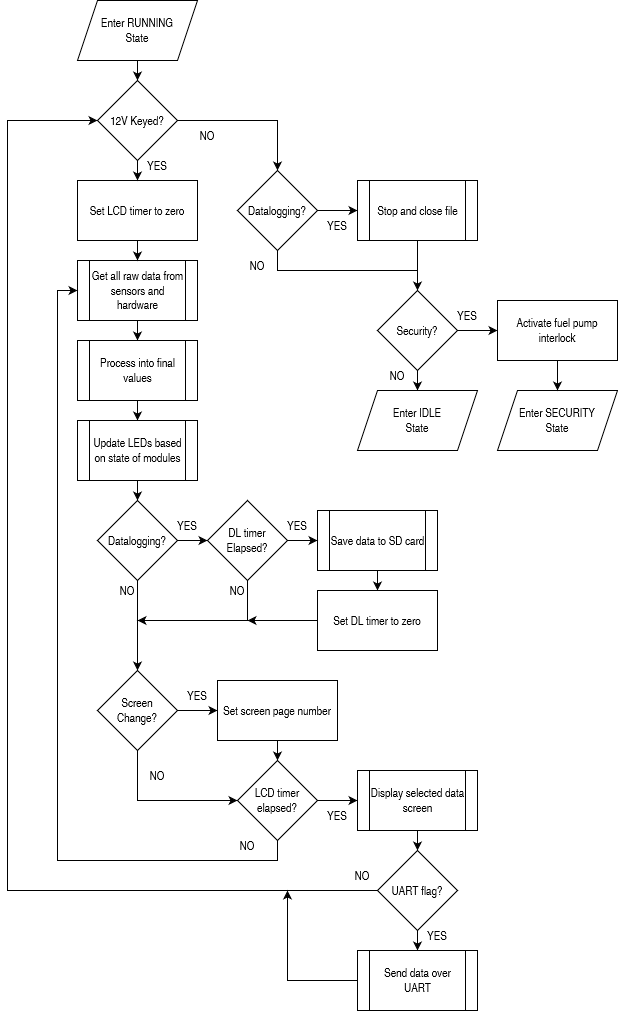

The diagram above was exported from draw.io. Its source (the exported page's mxGraphModel, read from the mxfile embedded in the PNG):
<mxGraphModel dx="2390" dy="1303" grid="1" gridSize="10" guides="1" tooltips="1" connect="1" arrows="1" fold="1" page="1" pageScale="1" pageWidth="850" pageHeight="1100" math="0" shadow="0">
  <root>
    <mxCell id="0" />
    <mxCell id="1" parent="0" />
    <mxCell id="2" style="edgeStyle=orthogonalEdgeStyle;rounded=0;orthogonalLoop=1;jettySize=auto;html=1;exitX=0.5;exitY=1;exitDx=0;exitDy=0;entryX=0.5;entryY=0;entryDx=0;entryDy=0;" edge="1" source="3" target="5" parent="1">
      <mxGeometry relative="1" as="geometry" />
    </mxCell>
    <mxCell id="3" value="Get all raw data from sensors and hardware" style="shape=process;whiteSpace=wrap;html=1;backgroundOutline=1;" vertex="1" parent="1">
      <mxGeometry x="110" y="1010" width="120" height="60" as="geometry" />
    </mxCell>
    <mxCell id="4" style="edgeStyle=orthogonalEdgeStyle;rounded=0;orthogonalLoop=1;jettySize=auto;html=1;exitX=0.5;exitY=1;exitDx=0;exitDy=0;entryX=0.5;entryY=0;entryDx=0;entryDy=0;" edge="1" source="5" target="32" parent="1">
      <mxGeometry relative="1" as="geometry" />
    </mxCell>
    <mxCell id="5" value="Process into final values" style="shape=process;whiteSpace=wrap;html=1;backgroundOutline=1;" vertex="1" parent="1">
      <mxGeometry x="110" y="1090" width="120" height="60" as="geometry" />
    </mxCell>
    <mxCell id="6" style="edgeStyle=orthogonalEdgeStyle;rounded=0;orthogonalLoop=1;jettySize=auto;html=1;exitX=1;exitY=0.5;exitDx=0;exitDy=0;entryX=0;entryY=0.5;entryDx=0;entryDy=0;" edge="1" source="8" target="17" parent="1">
      <mxGeometry relative="1" as="geometry" />
    </mxCell>
    <mxCell id="7" style="edgeStyle=orthogonalEdgeStyle;rounded=0;orthogonalLoop=1;jettySize=auto;html=1;exitX=0.5;exitY=1;exitDx=0;exitDy=0;entryX=0;entryY=0.5;entryDx=0;entryDy=0;" edge="1" source="8" target="3" parent="1">
      <mxGeometry relative="1" as="geometry" />
    </mxCell>
    <mxCell id="8" value="LCD timer&lt;br&gt;elapsed?" style="rhombus;whiteSpace=wrap;html=1;" vertex="1" parent="1">
      <mxGeometry x="270" y="1510" width="80" height="80" as="geometry" />
    </mxCell>
    <mxCell id="9" style="edgeStyle=orthogonalEdgeStyle;rounded=0;orthogonalLoop=1;jettySize=auto;html=1;exitX=1;exitY=0.5;exitDx=0;exitDy=0;entryX=0;entryY=0.5;entryDx=0;entryDy=0;" edge="1" source="11" parent="1">
      <mxGeometry relative="1" as="geometry">
        <mxPoint x="250" y="1460" as="targetPoint" />
      </mxGeometry>
    </mxCell>
    <mxCell id="10" style="edgeStyle=orthogonalEdgeStyle;rounded=0;orthogonalLoop=1;jettySize=auto;html=1;exitX=0.5;exitY=1;exitDx=0;exitDy=0;entryX=0;entryY=0.5;entryDx=0;entryDy=0;" edge="1" source="11" target="8" parent="1">
      <mxGeometry relative="1" as="geometry" />
    </mxCell>
    <mxCell id="11" value="Screen&lt;br&gt;Change?" style="rhombus;whiteSpace=wrap;html=1;" vertex="1" parent="1">
      <mxGeometry x="130" y="1420" width="80" height="80" as="geometry" />
    </mxCell>
    <mxCell id="12" style="edgeStyle=orthogonalEdgeStyle;rounded=0;orthogonalLoop=1;jettySize=auto;html=1;exitX=0.5;exitY=1;exitDx=0;exitDy=0;entryX=0.5;entryY=0;entryDx=0;entryDy=0;" edge="1" target="8" parent="1">
      <mxGeometry relative="1" as="geometry">
        <mxPoint x="310" y="1490" as="sourcePoint" />
      </mxGeometry>
    </mxCell>
    <mxCell id="13" value="YES" style="text;html=1;align=center;verticalAlign=middle;whiteSpace=wrap;rounded=0;" vertex="1" parent="1">
      <mxGeometry x="200" y="1430" width="60" height="30" as="geometry" />
    </mxCell>
    <mxCell id="14" value="NO" style="text;html=1;align=center;verticalAlign=middle;whiteSpace=wrap;rounded=0;" vertex="1" parent="1">
      <mxGeometry x="160" y="1510" width="60" height="30" as="geometry" />
    </mxCell>
    <mxCell id="15" style="edgeStyle=orthogonalEdgeStyle;rounded=0;orthogonalLoop=1;jettySize=auto;html=1;entryX=0;entryY=0.5;entryDx=0;entryDy=0;exitX=0;exitY=0.5;exitDx=0;exitDy=0;" edge="1" source="56" target="34" parent="1">
      <mxGeometry relative="1" as="geometry">
        <mxPoint x="180" y="1660" as="sourcePoint" />
        <Array as="points">
          <mxPoint x="40" y="1640" />
          <mxPoint x="40" y="870" />
        </Array>
      </mxGeometry>
    </mxCell>
    <mxCell id="16" style="edgeStyle=orthogonalEdgeStyle;rounded=0;orthogonalLoop=1;jettySize=auto;html=1;exitX=0.5;exitY=1;exitDx=0;exitDy=0;entryX=0.5;entryY=0;entryDx=0;entryDy=0;" edge="1" source="17" target="56" parent="1">
      <mxGeometry relative="1" as="geometry" />
    </mxCell>
    <mxCell id="17" value="Display selected data screen" style="shape=process;whiteSpace=wrap;html=1;backgroundOutline=1;" vertex="1" parent="1">
      <mxGeometry x="390" y="1520" width="120" height="60" as="geometry" />
    </mxCell>
    <mxCell id="18" value="YES" style="text;html=1;align=center;verticalAlign=middle;whiteSpace=wrap;rounded=0;" vertex="1" parent="1">
      <mxGeometry x="340" y="1550" width="60" height="30" as="geometry" />
    </mxCell>
    <mxCell id="19" style="edgeStyle=orthogonalEdgeStyle;rounded=0;orthogonalLoop=1;jettySize=auto;html=1;exitX=0.5;exitY=1;exitDx=0;exitDy=0;entryX=0.5;entryY=0;entryDx=0;entryDy=0;" edge="1" source="20" target="3" parent="1">
      <mxGeometry relative="1" as="geometry" />
    </mxCell>
    <mxCell id="20" value="Set LCD timer to zero" style="rounded=0;whiteSpace=wrap;html=1;" vertex="1" parent="1">
      <mxGeometry x="110" y="930" width="120" height="60" as="geometry" />
    </mxCell>
    <mxCell id="21" value="Set screen page number" style="rounded=0;whiteSpace=wrap;html=1;" vertex="1" parent="1">
      <mxGeometry x="250" y="1430" width="120" height="60" as="geometry" />
    </mxCell>
    <mxCell id="22" value="NO" style="text;html=1;align=center;verticalAlign=middle;whiteSpace=wrap;rounded=0;" vertex="1" parent="1">
      <mxGeometry x="250" y="1580" width="60" height="30" as="geometry" />
    </mxCell>
    <mxCell id="23" style="edgeStyle=orthogonalEdgeStyle;rounded=0;orthogonalLoop=1;jettySize=auto;html=1;exitX=1;exitY=0.5;exitDx=0;exitDy=0;entryX=0;entryY=0.5;entryDx=0;entryDy=0;" edge="1" source="25" target="61" parent="1">
      <mxGeometry relative="1" as="geometry" />
    </mxCell>
    <mxCell id="24" style="edgeStyle=orthogonalEdgeStyle;rounded=0;orthogonalLoop=1;jettySize=auto;html=1;exitX=0.5;exitY=1;exitDx=0;exitDy=0;entryX=0.5;entryY=0;entryDx=0;entryDy=0;" edge="1" source="25" target="11" parent="1">
      <mxGeometry relative="1" as="geometry" />
    </mxCell>
    <mxCell id="25" value="Datalogging?" style="rhombus;whiteSpace=wrap;html=1;" vertex="1" parent="1">
      <mxGeometry x="130" y="1250" width="80" height="80" as="geometry" />
    </mxCell>
    <mxCell id="26" style="edgeStyle=orthogonalEdgeStyle;rounded=0;orthogonalLoop=1;jettySize=auto;html=1;exitX=0.5;exitY=1;exitDx=0;exitDy=0;entryX=0.5;entryY=0;entryDx=0;entryDy=0;" edge="1" source="27" target="62" parent="1">
      <mxGeometry relative="1" as="geometry" />
    </mxCell>
    <mxCell id="27" value="Save data to SD card" style="shape=process;whiteSpace=wrap;html=1;backgroundOutline=1;" vertex="1" parent="1">
      <mxGeometry x="350" y="1260" width="120" height="60" as="geometry" />
    </mxCell>
    <mxCell id="28" value="" style="endArrow=classic;html=1;rounded=0;entryX=0.5;entryY=0;entryDx=0;entryDy=0;" edge="1" target="20" parent="1">
      <mxGeometry width="50" height="50" relative="1" as="geometry">
        <mxPoint x="170" y="890" as="sourcePoint" />
        <mxPoint x="270" y="840" as="targetPoint" />
      </mxGeometry>
    </mxCell>
    <mxCell id="29" value="YES" style="text;html=1;align=center;verticalAlign=middle;whiteSpace=wrap;rounded=0;" vertex="1" parent="1">
      <mxGeometry x="190" y="1260" width="60" height="30" as="geometry" />
    </mxCell>
    <mxCell id="30" value="NO" style="text;html=1;align=center;verticalAlign=middle;whiteSpace=wrap;rounded=0;" vertex="1" parent="1">
      <mxGeometry x="130" y="1325" width="60" height="30" as="geometry" />
    </mxCell>
    <mxCell id="31" style="edgeStyle=orthogonalEdgeStyle;rounded=0;orthogonalLoop=1;jettySize=auto;html=1;exitX=0.5;exitY=1;exitDx=0;exitDy=0;entryX=0.5;entryY=0;entryDx=0;entryDy=0;" edge="1" source="32" target="25" parent="1">
      <mxGeometry relative="1" as="geometry" />
    </mxCell>
    <mxCell id="32" value="Update LEDs based on state of modules" style="shape=process;whiteSpace=wrap;html=1;backgroundOutline=1;" vertex="1" parent="1">
      <mxGeometry x="110" y="1170" width="120" height="60" as="geometry" />
    </mxCell>
    <mxCell id="33" style="edgeStyle=orthogonalEdgeStyle;rounded=0;orthogonalLoop=1;jettySize=auto;html=1;exitX=1;exitY=0.5;exitDx=0;exitDy=0;entryX=0.5;entryY=0;entryDx=0;entryDy=0;" edge="1" source="34" target="40" parent="1">
      <mxGeometry relative="1" as="geometry" />
    </mxCell>
    <mxCell id="34" value="12V Keyed?" style="rhombus;whiteSpace=wrap;html=1;" vertex="1" parent="1">
      <mxGeometry x="130" y="830" width="80" height="80" as="geometry" />
    </mxCell>
    <mxCell id="35" value="YES" style="text;html=1;align=center;verticalAlign=middle;whiteSpace=wrap;rounded=0;" vertex="1" parent="1">
      <mxGeometry x="160" y="900" width="60" height="30" as="geometry" />
    </mxCell>
    <mxCell id="36" value="" style="edgeStyle=orthogonalEdgeStyle;rounded=0;orthogonalLoop=1;jettySize=auto;html=1;" edge="1" source="38" target="48" parent="1">
      <mxGeometry relative="1" as="geometry" />
    </mxCell>
    <mxCell id="37" style="edgeStyle=orthogonalEdgeStyle;rounded=0;orthogonalLoop=1;jettySize=auto;html=1;exitX=1;exitY=0.5;exitDx=0;exitDy=0;entryX=0;entryY=0.5;entryDx=0;entryDy=0;" edge="1" source="38" target="54" parent="1">
      <mxGeometry relative="1" as="geometry" />
    </mxCell>
    <mxCell id="38" value="Security?" style="rhombus;whiteSpace=wrap;html=1;" vertex="1" parent="1">
      <mxGeometry x="410" y="1040" width="80" height="80" as="geometry" />
    </mxCell>
    <mxCell id="39" style="edgeStyle=orthogonalEdgeStyle;rounded=0;orthogonalLoop=1;jettySize=auto;html=1;exitX=1;exitY=0.5;exitDx=0;exitDy=0;entryX=0;entryY=0.5;entryDx=0;entryDy=0;" edge="1" source="40" target="42" parent="1">
      <mxGeometry relative="1" as="geometry" />
    </mxCell>
    <mxCell id="40" value="Datalogging?" style="rhombus;whiteSpace=wrap;html=1;" vertex="1" parent="1">
      <mxGeometry x="270" y="920" width="80" height="80" as="geometry" />
    </mxCell>
    <mxCell id="41" style="edgeStyle=orthogonalEdgeStyle;rounded=0;orthogonalLoop=1;jettySize=auto;html=1;exitX=0.5;exitY=1;exitDx=0;exitDy=0;entryX=0.5;entryY=0;entryDx=0;entryDy=0;" edge="1" source="42" target="38" parent="1">
      <mxGeometry relative="1" as="geometry" />
    </mxCell>
    <mxCell id="42" value="Stop and close file" style="shape=process;whiteSpace=wrap;html=1;backgroundOutline=1;" vertex="1" parent="1">
      <mxGeometry x="390" y="930" width="120" height="60" as="geometry" />
    </mxCell>
    <mxCell id="43" value="NO" style="text;html=1;align=center;verticalAlign=middle;whiteSpace=wrap;rounded=0;" vertex="1" parent="1">
      <mxGeometry x="210" y="870" width="60" height="30" as="geometry" />
    </mxCell>
    <mxCell id="44" value="YES" style="text;html=1;align=center;verticalAlign=middle;whiteSpace=wrap;rounded=0;" vertex="1" parent="1">
      <mxGeometry x="340" y="960" width="60" height="30" as="geometry" />
    </mxCell>
    <mxCell id="45" value="" style="endArrow=none;html=1;rounded=0;" edge="1" parent="1">
      <mxGeometry width="50" height="50" relative="1" as="geometry">
        <mxPoint x="310" y="1000" as="sourcePoint" />
        <mxPoint x="450" y="1020" as="targetPoint" />
        <Array as="points">
          <mxPoint x="310" y="1020" />
        </Array>
      </mxGeometry>
    </mxCell>
    <mxCell id="46" style="edgeStyle=orthogonalEdgeStyle;rounded=0;orthogonalLoop=1;jettySize=auto;html=1;exitX=0.5;exitY=1;exitDx=0;exitDy=0;entryX=0.5;entryY=0;entryDx=0;entryDy=0;" edge="1" source="47" target="34" parent="1">
      <mxGeometry relative="1" as="geometry" />
    </mxCell>
    <mxCell id="47" value="Enter RUNNING&lt;br&gt;State" style="shape=parallelogram;perimeter=parallelogramPerimeter;whiteSpace=wrap;html=1;fixedSize=1;" vertex="1" parent="1">
      <mxGeometry x="110" y="750" width="120" height="60" as="geometry" />
    </mxCell>
    <mxCell id="48" value="Enter IDLE&lt;br&gt;State" style="shape=parallelogram;perimeter=parallelogramPerimeter;whiteSpace=wrap;html=1;fixedSize=1;" vertex="1" parent="1">
      <mxGeometry x="390" y="1140" width="120" height="60" as="geometry" />
    </mxCell>
    <mxCell id="49" value="Enter SECURITY&lt;br&gt;State" style="shape=parallelogram;perimeter=parallelogramPerimeter;whiteSpace=wrap;html=1;fixedSize=1;" vertex="1" parent="1">
      <mxGeometry x="530" y="1140" width="120" height="60" as="geometry" />
    </mxCell>
    <mxCell id="50" value="NO" style="text;html=1;align=center;verticalAlign=middle;whiteSpace=wrap;rounded=0;" vertex="1" parent="1">
      <mxGeometry x="400" y="1110" width="60" height="30" as="geometry" />
    </mxCell>
    <mxCell id="51" value="YES" style="text;html=1;align=center;verticalAlign=middle;whiteSpace=wrap;rounded=0;" vertex="1" parent="1">
      <mxGeometry x="470" y="1050" width="60" height="30" as="geometry" />
    </mxCell>
    <mxCell id="52" value="NO" style="text;html=1;align=center;verticalAlign=middle;whiteSpace=wrap;rounded=0;" vertex="1" parent="1">
      <mxGeometry x="260" y="1000" width="60" height="30" as="geometry" />
    </mxCell>
    <mxCell id="53" value="" style="edgeStyle=orthogonalEdgeStyle;rounded=0;orthogonalLoop=1;jettySize=auto;html=1;" edge="1" source="54" target="49" parent="1">
      <mxGeometry relative="1" as="geometry" />
    </mxCell>
    <mxCell id="54" value="Activate fuel pump interlock" style="rounded=0;whiteSpace=wrap;html=1;" vertex="1" parent="1">
      <mxGeometry x="530" y="1050" width="120" height="60" as="geometry" />
    </mxCell>
    <mxCell id="55" style="edgeStyle=orthogonalEdgeStyle;rounded=0;orthogonalLoop=1;jettySize=auto;html=1;exitX=0.5;exitY=1;exitDx=0;exitDy=0;entryX=0.5;entryY=0;entryDx=0;entryDy=0;" edge="1" source="56" target="58" parent="1">
      <mxGeometry relative="1" as="geometry" />
    </mxCell>
    <mxCell id="56" value="UART flag?" style="rhombus;whiteSpace=wrap;html=1;" vertex="1" parent="1">
      <mxGeometry x="410" y="1600" width="80" height="80" as="geometry" />
    </mxCell>
    <mxCell id="57" value="NO" style="text;html=1;align=center;verticalAlign=middle;whiteSpace=wrap;rounded=0;" vertex="1" parent="1">
      <mxGeometry x="365" y="1610" width="60" height="30" as="geometry" />
    </mxCell>
    <mxCell id="58" value="Send data over&lt;br&gt;UART" style="shape=process;whiteSpace=wrap;html=1;backgroundOutline=1;" vertex="1" parent="1">
      <mxGeometry x="390" y="1700" width="120" height="60" as="geometry" />
    </mxCell>
    <mxCell id="59" value="YES" style="text;html=1;align=center;verticalAlign=middle;whiteSpace=wrap;rounded=0;" vertex="1" parent="1">
      <mxGeometry x="440" y="1670" width="60" height="30" as="geometry" />
    </mxCell>
    <mxCell id="60" style="edgeStyle=orthogonalEdgeStyle;rounded=0;orthogonalLoop=1;jettySize=auto;html=1;exitX=1;exitY=0.5;exitDx=0;exitDy=0;entryX=0;entryY=0.5;entryDx=0;entryDy=0;" edge="1" source="61" target="27" parent="1">
      <mxGeometry relative="1" as="geometry" />
    </mxCell>
    <mxCell id="61" value="DL timer&lt;br&gt;Elapsed?" style="rhombus;whiteSpace=wrap;html=1;" vertex="1" parent="1">
      <mxGeometry x="240" y="1250" width="80" height="80" as="geometry" />
    </mxCell>
    <mxCell id="62" value="Set DL timer to zero" style="rounded=0;whiteSpace=wrap;html=1;" vertex="1" parent="1">
      <mxGeometry x="350" y="1340" width="120" height="60" as="geometry" />
    </mxCell>
    <mxCell id="63" value="NO" style="text;html=1;align=center;verticalAlign=middle;whiteSpace=wrap;rounded=0;" vertex="1" parent="1">
      <mxGeometry x="240" y="1325" width="60" height="30" as="geometry" />
    </mxCell>
    <mxCell id="64" value="YES" style="text;html=1;align=center;verticalAlign=middle;whiteSpace=wrap;rounded=0;" vertex="1" parent="1">
      <mxGeometry x="300" y="1260" width="60" height="30" as="geometry" />
    </mxCell>
    <mxCell id="65" value="" style="endArrow=classic;html=1;rounded=0;exitX=0.5;exitY=1;exitDx=0;exitDy=0;" edge="1" source="61" parent="1">
      <mxGeometry width="50" height="50" relative="1" as="geometry">
        <mxPoint x="250" y="1390" as="sourcePoint" />
        <mxPoint x="170" y="1370" as="targetPoint" />
        <Array as="points">
          <mxPoint x="280" y="1370" />
          <mxPoint x="230" y="1370" />
        </Array>
      </mxGeometry>
    </mxCell>
    <mxCell id="66" value="" style="endArrow=classic;html=1;rounded=0;exitX=0;exitY=0.5;exitDx=0;exitDy=0;" edge="1" source="58" parent="1">
      <mxGeometry width="50" height="50" relative="1" as="geometry">
        <mxPoint x="260" y="1720" as="sourcePoint" />
        <mxPoint x="320" y="1640" as="targetPoint" />
        <Array as="points">
          <mxPoint x="320" y="1730" />
        </Array>
      </mxGeometry>
    </mxCell>
    <mxCell id="67" value="" style="endArrow=classic;html=1;rounded=0;exitX=0;exitY=0.5;exitDx=0;exitDy=0;" edge="1" source="62" parent="1">
      <mxGeometry width="50" height="50" relative="1" as="geometry">
        <mxPoint x="260" y="1430" as="sourcePoint" />
        <mxPoint x="280" y="1370" as="targetPoint" />
      </mxGeometry>
    </mxCell>
  </root>
</mxGraphModel>